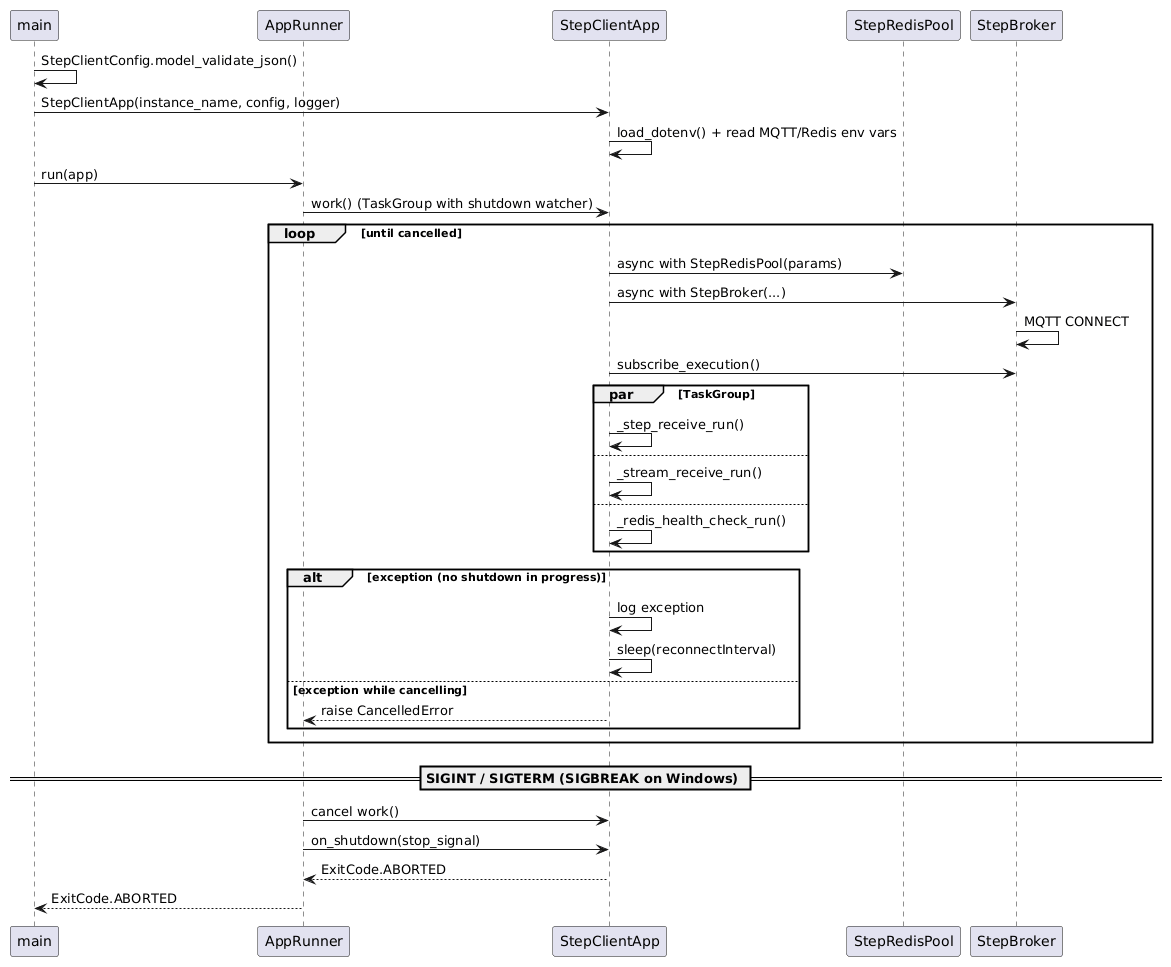

The diagram above was rendered by PlantUML. Its source (embedded in the PNG):
@startuml

participant "main" as Main
participant "AppRunner" as Runner
participant "StepClientApp" as App
participant "StepRedisPool" as Pool
participant "StepBroker" as Gateway

Main -> Main : StepClientConfig.model_validate_json()
Main -> App : StepClientApp(instance_name, config, logger)
App -> App : load_dotenv() + read MQTT/Redis env vars
Main -> Runner : run(app)
Runner -> App : work() (TaskGroup with shutdown watcher)

loop until cancelled
   App -> Pool : async with StepRedisPool(params)
   App -> Gateway : async with StepBroker(...)
   Gateway -> Gateway : MQTT CONNECT
   App -> Gateway : subscribe_execution()
   par TaskGroup
      App -> App : _step_receive_run()
   else
      App -> App : _stream_receive_run()
   else
      App -> App : _redis_health_check_run()
   end
   alt exception (no shutdown in progress)
      App -> App : log exception
      App -> App : sleep(reconnectInterval)
   else exception while cancelling
      App --> Runner : raise CancelledError
   end
end

== SIGINT / SIGTERM (SIGBREAK on Windows) ==
Runner -> App : cancel work()
Runner -> App : on_shutdown(stop_signal)
App --> Runner : ExitCode.ABORTED
Runner --> Main : ExitCode.ABORTED

@enduml